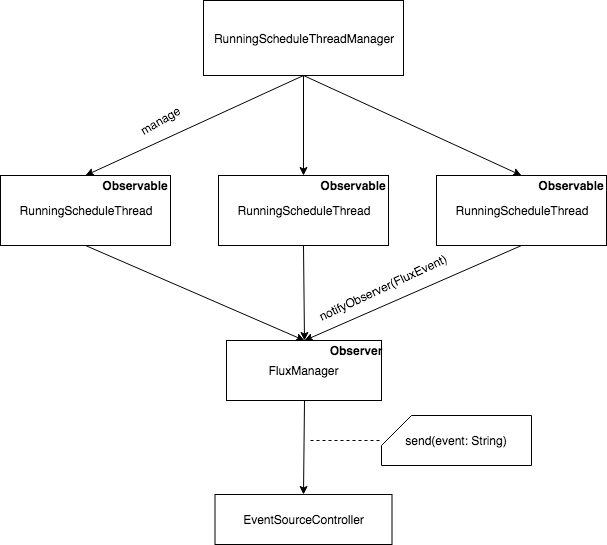

The diagram above was exported from draw.io. Its source (the exported page's mxGraphModel, read from the mxfile embedded in the PNG):
<mxGraphModel dx="918" dy="544" grid="1" gridSize="10" guides="1" tooltips="1" connect="1" arrows="1" fold="1" page="1" pageScale="1" pageWidth="827" pageHeight="1169" math="0" shadow="0">
  <root>
    <mxCell id="0" />
    <mxCell id="1" parent="0" />
    <mxCell id="X2-XRvKA6zjFsT_AJT9b-1" value="FluxManager&lt;br&gt;" style="rounded=0;whiteSpace=wrap;html=1;" vertex="1" parent="1">
      <mxGeometry x="336" y="380" width="155" height="60" as="geometry" />
    </mxCell>
    <mxCell id="X2-XRvKA6zjFsT_AJT9b-2" value="RunningScheduleThread" style="rounded=0;whiteSpace=wrap;html=1;" vertex="1" parent="1">
      <mxGeometry x="110" y="215" width="170" height="70" as="geometry" />
    </mxCell>
    <mxCell id="X2-XRvKA6zjFsT_AJT9b-3" value="RunningScheduleThreadManager&lt;br&gt;" style="rounded=0;whiteSpace=wrap;html=1;" vertex="1" parent="1">
      <mxGeometry x="313" y="40" width="200" height="75" as="geometry" />
    </mxCell>
    <mxCell id="X2-XRvKA6zjFsT_AJT9b-4" value="RunningScheduleThread" style="rounded=0;whiteSpace=wrap;html=1;" vertex="1" parent="1">
      <mxGeometry x="546" y="215" width="170" height="70" as="geometry" />
    </mxCell>
    <mxCell id="X2-XRvKA6zjFsT_AJT9b-5" value="RunningScheduleThread" style="rounded=0;whiteSpace=wrap;html=1;" vertex="1" parent="1">
      <mxGeometry x="328" y="215" width="170" height="70" as="geometry" />
    </mxCell>
    <mxCell id="X2-XRvKA6zjFsT_AJT9b-6" value="" style="endArrow=classic;html=1;exitX=0.5;exitY=1;exitDx=0;exitDy=0;entryX=0.5;entryY=0;entryDx=0;entryDy=0;" edge="1" parent="1" source="X2-XRvKA6zjFsT_AJT9b-2" target="X2-XRvKA6zjFsT_AJT9b-1">
      <mxGeometry width="50" height="50" relative="1" as="geometry">
        <mxPoint x="110" y="500" as="sourcePoint" />
        <mxPoint x="160" y="450" as="targetPoint" />
      </mxGeometry>
    </mxCell>
    <mxCell id="X2-XRvKA6zjFsT_AJT9b-7" value="" style="endArrow=classic;html=1;exitX=0.5;exitY=1;exitDx=0;exitDy=0;entryX=0.5;entryY=0;entryDx=0;entryDy=0;" edge="1" parent="1" source="X2-XRvKA6zjFsT_AJT9b-5" target="X2-XRvKA6zjFsT_AJT9b-1">
      <mxGeometry width="50" height="50" relative="1" as="geometry">
        <mxPoint x="205" y="295" as="sourcePoint" />
        <mxPoint x="423" y="390" as="targetPoint" />
      </mxGeometry>
    </mxCell>
    <mxCell id="X2-XRvKA6zjFsT_AJT9b-8" value="" style="endArrow=classic;html=1;exitX=0.5;exitY=1;exitDx=0;exitDy=0;entryX=0.5;entryY=0;entryDx=0;entryDy=0;" edge="1" parent="1" source="X2-XRvKA6zjFsT_AJT9b-4" target="X2-XRvKA6zjFsT_AJT9b-1">
      <mxGeometry width="50" height="50" relative="1" as="geometry">
        <mxPoint x="215" y="305" as="sourcePoint" />
        <mxPoint x="433" y="400" as="targetPoint" />
      </mxGeometry>
    </mxCell>
    <mxCell id="X2-XRvKA6zjFsT_AJT9b-9" value="Observer&lt;br&gt;" style="text;html=1;strokeColor=none;fillColor=none;align=center;verticalAlign=middle;whiteSpace=wrap;rounded=0;fontStyle=1" vertex="1" parent="1">
      <mxGeometry x="439" y="380" width="52" height="20" as="geometry" />
    </mxCell>
    <mxCell id="X2-XRvKA6zjFsT_AJT9b-11" value="Observable&lt;br&gt;" style="text;html=1;strokeColor=none;fillColor=none;align=center;verticalAlign=middle;whiteSpace=wrap;rounded=0;fontStyle=1" vertex="1" parent="1">
      <mxGeometry x="210" y="215" width="70" height="20" as="geometry" />
    </mxCell>
    <mxCell id="X2-XRvKA6zjFsT_AJT9b-12" value="Observable&lt;br&gt;" style="text;html=1;strokeColor=none;fillColor=none;align=center;verticalAlign=middle;whiteSpace=wrap;rounded=0;fontStyle=1" vertex="1" parent="1">
      <mxGeometry x="646" y="215" width="70" height="20" as="geometry" />
    </mxCell>
    <mxCell id="X2-XRvKA6zjFsT_AJT9b-13" value="Observable&lt;br&gt;" style="text;html=1;strokeColor=none;fillColor=none;align=center;verticalAlign=middle;whiteSpace=wrap;rounded=0;fontStyle=1" vertex="1" parent="1">
      <mxGeometry x="428" y="215" width="70" height="20" as="geometry" />
    </mxCell>
    <mxCell id="X2-XRvKA6zjFsT_AJT9b-20" value="" style="endArrow=classic;html=1;exitX=0.5;exitY=1;exitDx=0;exitDy=0;entryX=0.5;entryY=0;entryDx=0;entryDy=0;" edge="1" parent="1" source="X2-XRvKA6zjFsT_AJT9b-3" target="X2-XRvKA6zjFsT_AJT9b-2">
      <mxGeometry width="50" height="50" relative="1" as="geometry">
        <mxPoint x="205" y="295" as="sourcePoint" />
        <mxPoint x="424" y="390" as="targetPoint" />
      </mxGeometry>
    </mxCell>
    <mxCell id="X2-XRvKA6zjFsT_AJT9b-21" value="" style="endArrow=classic;html=1;exitX=0.5;exitY=1;exitDx=0;exitDy=0;entryX=0.5;entryY=0;entryDx=0;entryDy=0;" edge="1" parent="1" source="X2-XRvKA6zjFsT_AJT9b-3" target="X2-XRvKA6zjFsT_AJT9b-5">
      <mxGeometry width="50" height="50" relative="1" as="geometry">
        <mxPoint x="423" y="125" as="sourcePoint" />
        <mxPoint x="205" y="225" as="targetPoint" />
      </mxGeometry>
    </mxCell>
    <mxCell id="X2-XRvKA6zjFsT_AJT9b-22" value="" style="endArrow=classic;html=1;entryX=0.5;entryY=0;entryDx=0;entryDy=0;exitX=0.5;exitY=1;exitDx=0;exitDy=0;" edge="1" parent="1" source="X2-XRvKA6zjFsT_AJT9b-3" target="X2-XRvKA6zjFsT_AJT9b-4">
      <mxGeometry width="50" height="50" relative="1" as="geometry">
        <mxPoint x="410" y="120" as="sourcePoint" />
        <mxPoint x="215" y="235" as="targetPoint" />
      </mxGeometry>
    </mxCell>
    <mxCell id="X2-XRvKA6zjFsT_AJT9b-23" value="manage&lt;br&gt;" style="text;html=1;strokeColor=none;fillColor=none;align=center;verticalAlign=middle;whiteSpace=wrap;rounded=0;rotation=-30;" vertex="1" parent="1">
      <mxGeometry x="250" y="150" width="40" height="20" as="geometry" />
    </mxCell>
    <mxCell id="X2-XRvKA6zjFsT_AJT9b-24" value="" style="endArrow=classic;html=1;exitX=0.5;exitY=1;exitDx=0;exitDy=0;entryX=0.5;entryY=0;entryDx=0;entryDy=0;" edge="1" parent="1" source="X2-XRvKA6zjFsT_AJT9b-1" target="X2-XRvKA6zjFsT_AJT9b-25">
      <mxGeometry width="50" height="50" relative="1" as="geometry">
        <mxPoint x="423" y="295" as="sourcePoint" />
        <mxPoint x="414" y="480" as="targetPoint" />
      </mxGeometry>
    </mxCell>
    <mxCell id="X2-XRvKA6zjFsT_AJT9b-25" value="EventSourceController&lt;br&gt;" style="rounded=0;whiteSpace=wrap;html=1;" vertex="1" parent="1">
      <mxGeometry x="324.5" y="534" width="177" height="50" as="geometry" />
    </mxCell>
    <mxCell id="X2-XRvKA6zjFsT_AJT9b-26" value="" style="endArrow=none;dashed=1;html=1;" edge="1" parent="1" target="X2-XRvKA6zjFsT_AJT9b-27">
      <mxGeometry width="50" height="50" relative="1" as="geometry">
        <mxPoint x="420" y="480" as="sourcePoint" />
        <mxPoint x="410" y="480" as="targetPoint" />
      </mxGeometry>
    </mxCell>
    <mxCell id="X2-XRvKA6zjFsT_AJT9b-27" value="send(event: String)" style="shape=card;whiteSpace=wrap;html=1;" vertex="1" parent="1">
      <mxGeometry x="491" y="455" width="150" height="50" as="geometry" />
    </mxCell>
    <mxCell id="X2-XRvKA6zjFsT_AJT9b-29" value="notifyObserver(FluxEvent)" style="text;html=1;rotation=-25;" vertex="1" parent="1">
      <mxGeometry x="421.5" y="310" width="160" height="30" as="geometry" />
    </mxCell>
  </root>
</mxGraphModel>